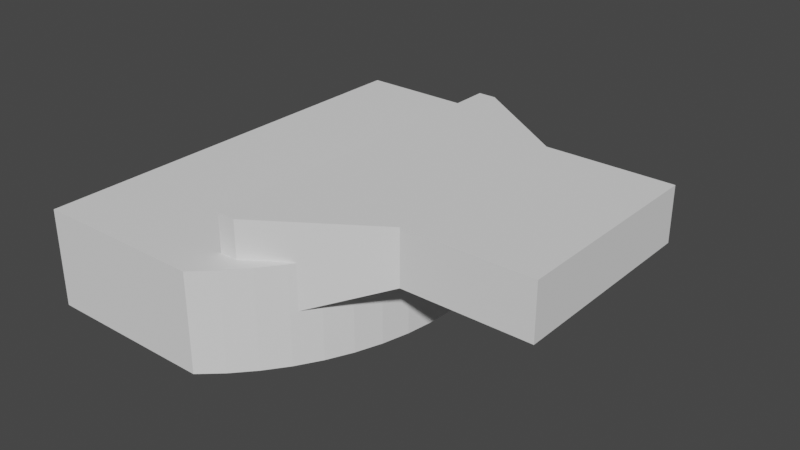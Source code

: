 # Source: Connect4MechArm.blend  (saved by Blender 2.93.21; exported with 4.5.12 LTS)
import bpy
from mathutils import Matrix  # noqa: F401  (used for matrix-valued properties, if any)

bpy.ops.wm.read_factory_settings(use_empty=True)
scene = bpy.context.scene
scene.name = 'Scene'

# ---- collections
col_collection = bpy.data.collections.new('Collection'); scene.collection.children.link(col_collection)

# ---- world
world_world = bpy.data.worlds.new('World'); scene.world = world_world
world_world.use_nodes = True; world_world.node_tree.nodes.clear()
_N = world_world.node_tree.nodes; _L = world_world.node_tree.links
n0 = _N.new('ShaderNodeOutputWorld'); n0.name = 'World Output'; n0.location = (300, 300)
n1 = _N.new('ShaderNodeBackground'); n1.name = 'Background'; n1.location = (10, 300)
n1.inputs[0].default_value = (0.05088, 0.05088, 0.05088, 1.0)
_L.new(n1.outputs[0], n0.inputs[0])
n0.is_active_output = True
world_world.color = (0.05088, 0.05088, 0.05088)
world_world.use_sun_shadow = False
world_world.sun_shadow_jitter_overblur = 0.0

# ---- meshes
me_circle = bpy.data.meshes.new('Circle')
me_circle.from_pydata([(29.18, -35.56, 0.0), (32.53, -32.53, 0.0), (35.56, -29.18, 0.0), (38.25, -25.56, 0.0), (40.57, -21.68, 0.0), (42.5, -17.6, 0.0), (44.02, -13.35, 0.0), (45.12, -8.974, 0.0), (45.78, -4.509, 0.0), (46.0, 5.485e-07, 0.0), (45.78, 4.509, 0.0), (45.12, 8.974, 0.0), (44.02, 13.35, 0.0), (42.5, 17.6, 0.0), (40.57, 21.68, 0.0), (38.25, 25.56, 0.0), (35.56, 29.18, 0.0), (32.53, 32.53, 0.0), (29.18, 35.56, 0.0), (29.18, 35.56, -16.0), (32.53, 32.53, -16.0), (35.56, 29.18, -16.0), (38.25, 25.56, -16.0), (40.57, 21.68, -16.0), (42.5, 17.6, -16.0), (44.02, 13.35, -16.0), (45.12, 8.974, -16.0), (45.78, 4.509, -16.0), (46.0, 5.485e-07, -16.0), (45.78, -4.509, -16.0), (45.12, -8.974, -16.0), (44.02, -13.35, -16.0), (42.5, -17.6, -16.0), (40.57, -21.68, -16.0), (38.25, -25.56, -16.0), (35.56, -29.18, -16.0), (32.53, -32.53, -16.0), (29.18, -35.56, -16.0), (29.18, -35.56, -16.0), (29.18, -32.53, -16.0), (29.18, -29.18, -16.0), (29.18, -25.56, -16.0), (29.18, -21.68, -16.0), (29.18, -17.6, -16.0), (29.18, -13.35, -16.0), (29.18, -8.974, -16.0), (29.18, -4.509, -16.0), (29.18, 5.485e-07, -16.0), (29.18, 4.509, -16.0), (29.18, 8.974, -16.0), (29.18, 13.35, -16.0), (29.18, 17.6, -16.0), (29.18, 21.68, -16.0), (29.18, 25.56, -16.0), (29.18, 29.18, -16.0), (29.18, 32.53, -16.0), (29.18, 35.56, -16.0), (29.18, 35.56, 0.0), (29.18, 32.53, 0.0), (29.18, 29.18, 0.0), (29.18, 25.56, 0.0), (29.18, 21.68, 0.0), (29.18, 17.6, 0.0), (29.18, 13.35, 0.0), (29.18, 8.974, 0.0), (29.18, 4.509, 0.0), (29.18, 5.485e-07, 0.0), (29.18, -4.509, 0.0), (29.18, -8.974, 0.0), (29.18, -13.35, 0.0), (29.18, -17.6, 0.0), (29.18, -21.68, 0.0), (29.18, -25.56, 0.0), (29.18, -29.18, 0.0), (29.18, -32.53, 0.0), (29.18, -35.56, 0.0), (0.9124, 32.53, -16.0), (0.9124, 29.18, -16.0), (0.9124, 35.56, -16.0), (0.9124, 35.56, 0.0), (0.9124, 32.53, 0.0), (0.9124, 29.18, 0.0), (0.9124, 35.56, 0.0), (0.9124, 25.56, 0.0), (0.9124, 21.68, 0.0), (0.9124, 17.6, 0.0), (0.9124, 4.509, -16.0), (0.9124, 4.509, 0.0), (0.9124, 13.35, 0.0), (0.9124, -4.509, -16.0), (0.9124, -4.509, 0.0), (0.9124, 8.974, 0.0), (0.9124, -13.35, -16.0), (0.9124, -13.35, 0.0), (0.9124, -21.68, -16.0), (0.9124, -21.68, 0.0), (0.9124, -2.384e-07, 0.0), (0.9124, -29.18, -16.0), (0.9124, -29.18, 0.0), (0.9124, -35.56, -16.0), (0.9124, -35.56, 0.0), (0.9124, 25.56, -16.0), (0.9124, 17.6, -16.0), (0.9124, 8.974, -16.0), (0.9124, -32.53, -16.0), (0.9124, -25.56, -16.0), (0.9124, -17.6, -16.0), (0.9124, -8.974, 0.0), (0.9124, -8.974, -16.0), (0.9124, -2.384e-07, -16.0), (0.9124, -17.6, 0.0), (0.9124, 13.35, -16.0), (0.9124, 21.68, -16.0), (0.9124, -25.56, 0.0), (0.9124, -32.53, 0.0), (0.9124, -35.56, -16.0), (0.9124, 35.56, -16.0), (0.9124, -35.56, 0.0)], [], [(25, 50, 51, 24), (7, 68, 69, 6), (24, 51, 52, 23), (6, 69, 70, 5), (37, 38, 39, 36), (72, 113, 98, 73), (23, 52, 53, 22), (5, 70, 71, 4), (36, 39, 40, 35), (18, 57, 58, 17), (22, 53, 54, 21), (4, 71, 72, 3), (35, 40, 41, 34), (63, 88, 91, 64), (38, 99, 104, 39), (41, 105, 94, 42), (26, 49, 50, 25), (55, 76, 78, 56), (9, 66, 67, 8), (39, 104, 97, 40), (62, 85, 88, 63), (54, 77, 76, 55), (27, 48, 49, 26), (71, 95, 113, 72), (10, 65, 66, 9), (28, 47, 48, 27), (11, 64, 65, 10), (29, 46, 47, 28), (12, 63, 64, 11), (30, 45, 46, 29), (13, 62, 63, 12), (8, 67, 68, 7), (31, 44, 45, 30), (14, 61, 62, 13), (70, 110, 95, 71), (32, 43, 44, 31), (75, 100, 117, 0), (1, 74, 75, 0), (61, 84, 85, 62), (15, 60, 61, 14), (37, 115, 99, 38), (33, 42, 43, 32), (51, 102, 112, 52), (2, 73, 74, 1), (0, 117, 115, 37), (20, 55, 56, 19), (49, 103, 111, 50), (16, 59, 60, 15), (60, 83, 84, 61), (34, 41, 42, 33), (19, 116, 82, 18), (3, 72, 73, 2), (53, 101, 77, 54), (21, 54, 55, 20), (69, 93, 110, 70), (17, 58, 59, 16), (12, 11, 26, 25), (13, 12, 25, 24), (14, 13, 24, 23), (15, 14, 23, 22), (16, 15, 22, 21), (17, 16, 21, 20), (18, 17, 20, 19), (1, 0, 37, 36), (2, 1, 36, 35), (3, 2, 35, 34), (4, 3, 34, 33), (5, 4, 33, 32), (6, 5, 32, 31), (7, 6, 31, 30), (8, 7, 30, 29), (9, 8, 29, 28), (10, 9, 28, 27), (11, 10, 27, 26), (117, 100, 99, 115), (88, 111, 103, 91), (85, 102, 111, 88), (84, 112, 102, 85), (83, 101, 112, 84), (81, 77, 101, 83), (116, 78, 79, 82), (80, 76, 77, 81), (79, 78, 76, 80), (114, 104, 99, 100), (98, 97, 104, 114), (113, 105, 97, 98), (95, 94, 105, 113), (110, 106, 94, 95), (93, 92, 106, 110), (107, 108, 92, 93), (90, 89, 108, 107), (96, 109, 89, 90), (87, 86, 109, 96), (91, 103, 86, 87), (56, 78, 116, 19), (66, 96, 90, 67), (40, 97, 105, 41), (73, 98, 114, 74), (57, 79, 80, 58), (43, 106, 92, 44), (42, 94, 106, 43), (64, 91, 87, 65), (52, 112, 101, 53), (67, 90, 107, 68), (44, 92, 108, 45), (58, 80, 81, 59), (45, 108, 89, 46), (46, 89, 109, 47), (65, 87, 96, 66), (18, 82, 79, 57), (68, 107, 93, 69), (48, 86, 103, 49), (59, 81, 83, 60), (47, 109, 86, 48), (74, 114, 100, 75), (50, 111, 102, 51)])
_uv = me_circle.uv_layers.new(name='UVMap')
_uv.uv.foreach_set('vector', [0.0, 0.0, 0.0, 0.0, 0.0, 0.0, 0.0, 0.0, 0.0, 0.0, 0.0, 0.0, 0.0, 0.0, 0.0, 0.0, 0.0, 0.0, 0.0, 0.0, 0.0, 0.0, 0.0, 0.0, 0.0, 0.0, 0.0, 0.0, 0.0, 0.0, 0.0, 0.0, 0.0, 0.0, 0.0, 0.0, 0.0, 0.0, 0.0, 0.0, 0.0, 0.0, 0.0, 0.0, 0.0, 0.0, 0.0, 0.0, 0.0, 0.0, 0.0, 0.0, 0.0, 0.0, 0.0, 0.0, 0.0, 0.0, 0.0, 0.0, 0.0, 0.0, 0.0, 0.0, 0.0, 0.0, 0.0, 0.0, 0.0, 0.0, 0.0, 0.0, 0.0, 0.0, 0.0, 0.0, 0.0, 0.0, 0.0, 0.0, 0.0, 0.0, 0.0, 0.0, 0.0, 0.0, 0.0, 0.0, 0.0, 0.0, 0.0, 0.0, 0.0, 0.0, 0.0, 0.0, 0.0, 0.0, 0.0, 0.0, 0.0, 0.0, 0.0, 0.0, 0.0, 0.0, 0.0, 0.0, 0.0, 0.0, 0.0, 0.0, 0.0, 0.0, 0.0, 0.0, 0.0, 0.0, 0.0, 0.0, 0.0, 0.0, 0.0, 0.0, 0.0, 0.0, 0.0, 0.0, 0.0, 0.0, 0.0, 0.0, 0.0, 0.0, 0.0, 0.0, 0.0, 0.0, 0.0, 0.0, 0.0, 0.0, 0.0, 0.0, 0.0, 0.0, 0.0, 0.0, 0.0, 0.0, 0.0, 0.0, 0.0, 0.0, 0.0, 0.0, 0.0, 0.0, 0.0, 0.0, 0.0, 0.0, 0.0, 0.0, 0.0, 0.0, 0.0, 0.0, 0.0, 0.0, 0.0, 0.0, 0.0, 0.0, 0.0, 0.0, 0.0, 0.0, 0.0, 0.0, 0.0, 0.0, 0.0, 0.0, 0.0, 0.0, 0.0, 0.0, 0.0, 0.0, 0.0, 0.0, 0.0, 0.0, 0.0, 0.0, 0.0, 0.0, 0.0, 0.0, 0.0, 0.0, 0.0, 0.0, 0.0, 0.0, 0.0, 0.0, 0.0, 0.0, 0.0, 0.0, 0.0, 0.0, 0.0, 0.0, 0.0, 0.0, 0.0, 0.0, 0.0, 0.0, 0.0, 0.0, 0.0, 0.0, 0.0, 0.0, 0.0, 0.0, 0.0, 0.0, 0.0, 0.0, 0.0, 0.0, 0.0, 0.0, 0.0, 0.0, 0.0, 0.0, 0.0, 0.0, 0.0, 0.0, 0.0, 0.0, 0.0, 0.0, 0.0, 0.0, 0.0, 0.0, 0.0, 0.0, 0.0, 0.0, 0.0, 0.0, 0.0, 0.0, 0.0, 0.0, 0.0, 0.0, 0.0, 0.0, 0.0, 0.0, 0.0, 0.0, 0.0, 0.0, 0.0, 0.0, 0.0, 0.0, 0.0, 0.0, 0.0, 0.0, 0.0, 0.0, 0.0, 0.0, 0.0, 0.0, 0.0, 0.0, 0.0, 0.0, 0.0, 0.0, 0.0, 0.0, 0.0, 0.0, 0.0, 0.0, 0.0, 0.0, 0.0, 0.0, 0.0, 0.0, 0.0, 0.0, 0.0, 0.0, 0.0, 0.0, 0.0, 0.0, 0.0, 0.0, 0.0, 0.0, 0.0, 0.0, 0.0, 0.0, 0.0, 0.0, 0.0, 0.0, 0.0, 0.0, 0.0, 0.0, 0.0, 0.0, 0.0, 0.0, 0.0, 0.0, 0.0, 0.0, 0.0, 0.0, 0.0, 0.0, 0.0, 0.0, 0.0, 0.0, 0.0, 0.0, 0.0, 0.0, 0.0, 0.0, 0.0, 0.0, 0.0, 0.0, 0.0, 0.0, 0.0, 0.0, 0.0, 0.0, 0.0, 0.0, 0.0, 0.0, 0.0, 0.0, 0.0, 0.0, 0.0, 0.0, 0.0, 0.0, 0.0, 0.0, 0.0, 0.0, 0.0, 0.0, 0.0, 0.0, 0.0, 0.0, 0.0, 0.0, 0.0, 0.0, 0.0, 0.0, 0.0, 0.0, 0.0, 0.0, 0.0, 0.0, 0.0, 0.0, 0.0, 0.0, 0.0, 0.0, 0.0, 0.0, 0.0, 0.0, 0.0, 0.0, 0.0, 0.0, 0.0, 0.0, 0.0, 0.0, 0.0, 0.0, 0.0, 0.0, 0.0, 0.0, 0.0, 0.0, 0.0, 0.0, 0.0, 0.0, 0.0, 0.0, 0.0, 0.0, 0.0, 0.0, 0.0, 0.0, 0.0, 0.0, 0.0, 0.0, 0.0, 0.0, 0.0, 0.0, 0.0, 0.0, 0.0, 0.0, 0.0, 0.0, 0.0, 0.0, 0.0, 0.0, 0.0, 0.0, 0.0, 0.0, 0.0, 0.0, 0.0, 0.0, 0.0, 0.0, 0.0, 0.0, 0.0, 0.0, 0.0, 0.0, 0.0, 0.0, 0.0, 0.0, 0.0, 0.0, 0.0, 0.0, 0.0, 0.0, 0.0, 0.0, 0.0, 0.0, 0.0, 0.0, 0.0, 0.0, 0.0, 0.0, 0.0, 0.0, 0.0, 0.0, 0.0, 0.0, 0.0, 0.0, 0.0, 0.0, 0.0, 0.0, 0.0, 0.0, 0.0, 0.0, 0.0, 0.0, 0.0, 0.0, 0.0, 0.0, 0.0, 0.0, 0.0, 0.0, 0.0, 0.0, 0.0, 0.0, 0.0, 0.0, 0.0, 0.0, 0.0, 0.0, 0.0, 0.0, 0.0, 0.0, 0.0, 0.0, 0.0, 0.0, 0.0, 0.0, 0.0, 0.0, 0.0, 0.0, 0.0, 0.0, 0.0, 0.0, 0.0, 0.0, 0.0, 0.0, 0.0, 0.0, 0.0, 0.0, 0.0, 0.0, 0.0, 0.0, 0.0, 0.0, 0.0, 0.0, 0.0, 0.0, 0.0, 0.0, 0.0, 0.0, 0.0, 0.0, 0.0, 0.0, 0.0, 0.0, 0.0, 0.0, 0.0, 0.0, 0.0, 0.0, 0.0, 0.0, 0.0, 0.0, 0.0, 0.0, 0.0, 0.0, 0.0, 0.0, 0.0, 0.0, 0.0, 0.0, 0.0, 0.0, 0.0, 0.0, 0.0, 0.0, 0.0, 0.0, 0.0, 0.0, 0.0, 0.0, 0.0, 0.0, 0.0, 0.0, 0.0, 0.0, 0.0, 0.0, 0.0, 0.0, 0.0, 0.0, 0.0, 0.0, 0.0, 0.0, 0.0, 0.0, 0.0, 0.0, 0.0, 0.0, 0.0, 0.0, 0.0, 0.0, 0.0, 0.0, 0.0, 0.0, 0.0, 0.0, 0.0, 0.0, 0.0, 0.0, 0.0, 0.0, 0.0, 0.0, 0.0, 0.0, 0.0, 0.0, 0.0, 0.0, 0.0, 0.0, 0.0, 0.0, 0.0, 0.0, 0.0, 0.0, 0.0, 0.0, 0.0, 0.0, 0.0, 0.0, 0.0, 0.0, 0.0, 0.0, 0.0, 0.0, 0.0, 0.0, 0.0, 0.0, 0.0, 0.0, 0.0, 0.0, 0.0, 0.0, 0.0, 0.0, 0.0, 0.0, 0.0, 0.0, 0.0, 0.0, 0.0, 0.0, 0.0, 0.0, 0.0, 0.0, 0.0, 0.0, 0.0, 0.0, 0.0, 0.0, 0.0, 0.0, 0.0, 0.0, 0.0, 0.0, 0.0, 0.0, 0.0, 0.0, 0.0, 0.0, 0.0, 0.0, 0.0, 0.0, 0.0, 0.0, 0.0, 0.0, 0.0, 0.0, 0.0, 0.0, 0.0, 0.0, 0.0, 0.0, 0.0, 0.0, 0.0, 0.0, 0.0, 0.0, 0.0, 0.0, 0.0, 0.0, 0.0, 0.0, 0.0, 0.0, 0.0, 0.0, 0.0, 0.0, 0.0, 0.0, 0.0, 0.0, 0.0, 0.0, 0.0, 0.0, 0.0, 0.0, 0.0, 0.0, 0.0, 0.0, 0.0, 0.0, 0.0, 0.0, 0.0, 0.0, 0.0, 0.0, 0.0, 0.0, 0.0, 0.0, 0.0, 0.0, 0.0, 0.0, 0.0, 0.0, 0.0, 0.0, 0.0, 0.0, 0.0, 0.0, 0.0, 0.0, 0.0, 0.0, 0.0, 0.0, 0.0, 0.0, 0.0, 0.0, 0.0, 0.0, 0.0, 0.0, 0.0, 0.0, 0.0, 0.0, 0.0, 0.0, 0.0, 0.0, 0.0, 0.0, 0.0, 0.0, 0.0, 0.0, 0.0, 0.0, 0.0, 0.0, 0.0, 0.0, 0.0, 0.0, 0.0, 0.0, 0.0, 0.0, 0.0, 0.0, 0.0, 0.0, 0.0, 0.0, 0.0, 0.0, 0.0, 0.0, 0.0, 0.0, 0.0, 0.0, 0.0, 0.0, 0.0, 0.0, 0.0, 0.0, 0.0, 0.0, 0.0, 0.0, 0.0, 0.0, 0.0, 0.0, 0.0, 0.0, 0.0, 0.0, 0.0, 0.0, 0.0, 0.0, 0.0, 0.0, 0.0, 0.0, 0.0, 0.0, 0.0, 0.0, 0.0, 0.0, 0.0, 0.0, 0.0, 0.0, 0.0, 0.0, 0.0, 0.0, 0.0, 0.0, 0.0, 0.0, 0.0, 0.0, 0.0, 0.0, 0.0, 0.0, 0.0, 0.0, 0.0, 0.0, 0.0, 0.0, 0.0, 0.0, 0.0, 0.0, 0.0, 0.0, 0.0, 0.0, 0.0, 0.0, 0.0, 0.0, 0.0, 0.0, 0.0, 0.0, 0.0, 0.0, 0.0, 0.0, 0.0, 0.0, 0.0, 0.0, 0.0, 0.0, 0.0, 0.0, 0.0, 0.0, 0.0, 0.0, 0.0, 0.0, 0.0, 0.0])
me_circle.use_remesh_fix_poles = True
me_circle.use_remesh_preserve_attributes = False
me_circle.update()
me_circle_001 = bpy.data.meshes.new('Circle.001')
me_circle_001.from_pydata([(71.18, -17.0, 6.0), (71.18, -17.0, -3.0), (50.18, -17.0, 6.0), (50.18, -17.0, -3.0), (29.18, -29.0, -10.0), (29.18, -29.0, 6.0), (32.18, -29.0, 6.0), (32.18, -29.0, -10.0), (71.18, 0.0, -3.0), (71.18, 0.0, 6.0), (50.18, 0.0, 6.0), (50.18, 0.0, -3.0), (29.18, 0.0, 6.0), (29.18, 0.0, -10.0), (32.18, 0.0, -10.0), (32.18, 0.0, 6.0)], [], [(10, 2, 0, 9), (13, 4, 5, 12), (9, 0, 1, 8), (15, 6, 2, 10), (8, 1, 3, 11), (0, 2, 3, 1), (14, 7, 4, 13), (6, 5, 4, 7), (2, 6, 7, 3), (11, 3, 7, 14), (12, 5, 6, 15)])
_uv = me_circle_001.uv_layers.new(name='UVMap')
_uv.uv.foreach_set('vector', [0.0, 0.0, 0.0, 0.0, 0.0, 0.0, 0.0, 0.0, 0.0, 0.0, 0.0, 0.0, 0.0, 0.0, 0.0, 0.0, 0.0, 0.0, 0.0, 0.0, 0.0, 0.0, 0.0, 0.0, 0.0, 0.0, 0.0, 0.0, 0.0, 0.0, 0.0, 0.0, 0.0, 0.0, 0.0, 0.0, 0.0, 0.0, 0.0, 0.0, 0.0, 0.0, 0.0, 0.0, 0.0, 0.0, 0.0, 0.0, 0.0, 0.0, 0.0, 0.0, 0.0, 0.0, 0.0, 0.0, 0.0, 0.0, 0.0, 0.0, 0.0, 0.0, 0.0, 0.0, 0.0, 0.0, 0.0, 0.0, 0.0, 0.0, 0.0, 0.0, 0.0, 0.0, 0.0, 0.0, 0.0, 0.0, 0.0, 0.0, 0.0, 0.0, 0.0, 0.0, 0.0, 0.0, 0.0, 0.0])
me_circle_001.use_remesh_fix_poles = True
me_circle_001.use_remesh_preserve_attributes = False
me_circle_001.update()

# ---- objects
ob_circle = bpy.data.objects.new('Circle', me_circle)
ob_circle_001 = bpy.data.objects.new('Circle.001', me_circle_001)

# ---- transforms, parenting, visibility, modifiers, constraints
ob_circle.location = (0.0, 0.0, 0.0)
ob_circle_001.location = (0.0, 0.0, 0.0)
_m = ob_circle_001.modifiers.new('Mirror', 'MIRROR')
_m.use_axis = (False, True, False)
_m = ob_circle_001.modifiers.new('Boolean', 'BOOLEAN')
_m.object = ob_circle

# ---- collection membership
col_collection.objects.link(ob_circle)
col_collection.objects.link(ob_circle_001)

# ---- scene / render settings (as saved in the file)
scene.frame_start = 1; scene.frame_end = 250; scene.frame_set(1)
scene.render.engine = 'BLENDER_EEVEE_NEXT'
scene.cycles.use_denoising = False
scene.cycles.samples = 128
scene.cycles.sampling_pattern = 'TABULATED_SOBOL'
scene.cycles.use_adaptive_sampling = False
scene.cycles.use_light_tree = False
scene.view_settings.view_transform = 'Filmic'
bpy.context.view_layer.update()

# ---- added for rendering (the .blend has no active camera and no usable light): camera, sun
cam_auto = bpy.data.cameras.new('AutoCamera')
cam_auto.lens = 50.0
cam_auto.sensor_width = 36.0
cam_auto.clip_end = 1662.23
ob_auto_camera = bpy.data.objects.new('AutoCamera', cam_auto)
scene.collection.objects.link(ob_auto_camera)
ob_auto_camera.location = (130.762, -113.657, 70.7716)
ob_auto_camera.rotation_euler = (1.09748, -7.21219e-08, 0.694738)
scene.camera = ob_auto_camera
light_auto_sun = bpy.data.lights.new('AutoSun', 'SUN')
light_auto_sun.energy = 3.0
light_auto_sun.angle = 0.0523599
ob_auto_sun = bpy.data.objects.new('AutoSun', light_auto_sun)
scene.collection.objects.link(ob_auto_sun)
ob_auto_sun.rotation_euler = (0.872665, 0.174533, 0.523599)
bpy.context.view_layer.update()
